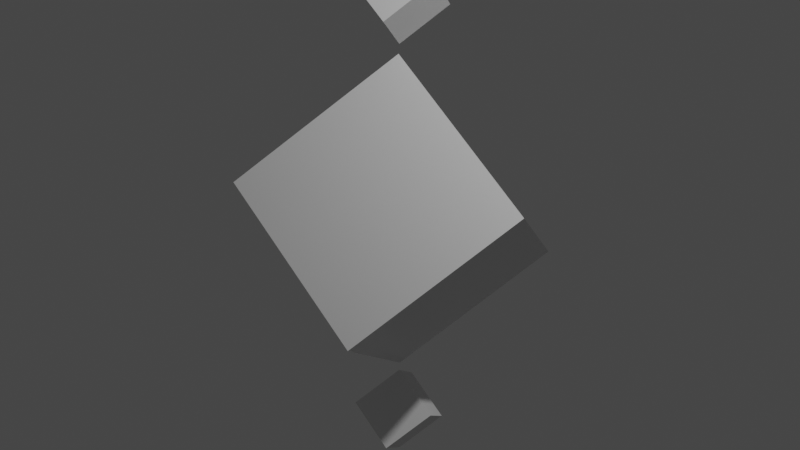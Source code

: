 # Source: Cube.blend  (saved by Blender 2.91.10; exported with 4.5.12 LTS)
import bpy
from mathutils import Matrix  # noqa: F401  (used for matrix-valued properties, if any)

bpy.ops.wm.read_factory_settings(use_empty=True)
scene = bpy.context.scene
scene.name = 'Scene'

# ---- collections
col_collection = bpy.data.collections.new('Collection'); scene.collection.children.link(col_collection)

# ---- materials (node trees are filled in below, after node groups)
mat_material = bpy.data.materials.new('Material')
mat_material.alpha_threshold = 0.0
mat_material.use_transparent_shadow = False
mat_material.line_color = (0.0, 0.0, 0.0, 1.0)
mat_material_002 = bpy.data.materials.new('Material.002')
mat_material_002.alpha_threshold = 0.0
mat_material_002.use_transparent_shadow = False
mat_material_002.line_color = (0.0, 0.0, 0.0, 1.0)
mat_material_003 = bpy.data.materials.new('Material.003')
mat_material_003.alpha_threshold = 0.0
mat_material_003.use_transparent_shadow = False
mat_material_003.line_color = (0.0, 0.0, 0.0, 1.0)

# ---- material node trees
mat_material.use_nodes = True; mat_material.node_tree.nodes.clear()
_N = mat_material.node_tree.nodes; _L = mat_material.node_tree.links
n0 = _N.new('ShaderNodeOutputMaterial'); n0.name = 'Material Output'; n0.location = (300, 300)
n1 = _N.new('ShaderNodeBsdfPrincipled'); n1.name = 'Principled BSDF'; n1.location = (10, 300)
n1.distribution = 'GGX'
n1.subsurface_method = 'BURLEY'
n1.inputs[2].default_value = 0.4
n1.inputs[3].default_value = 1.45
n1.inputs[27].default_value = (0.0, 0.0, 0.0, 1.0)
n1.inputs[28].default_value = 1.0
_L.new(n1.outputs[0], n0.inputs[0])
n0.is_active_output = True
mat_material_002.use_nodes = True; mat_material_002.node_tree.nodes.clear()
_N = mat_material_002.node_tree.nodes; _L = mat_material_002.node_tree.links
n0 = _N.new('ShaderNodeOutputMaterial'); n0.name = 'Material Output'; n0.location = (300, 300)
n1 = _N.new('ShaderNodeBsdfPrincipled'); n1.name = 'Principled BSDF'; n1.location = (10, 300)
n1.distribution = 'GGX'
n1.subsurface_method = 'BURLEY'
n1.inputs[2].default_value = 0.4
n1.inputs[3].default_value = 1.45
n1.inputs[27].default_value = (0.0, 0.0, 0.0, 1.0)
n1.inputs[28].default_value = 1.0
_L.new(n1.outputs[0], n0.inputs[0])
n0.is_active_output = True
mat_material_003.use_nodes = True; mat_material_003.node_tree.nodes.clear()
_N = mat_material_003.node_tree.nodes; _L = mat_material_003.node_tree.links
n0 = _N.new('ShaderNodeOutputMaterial'); n0.name = 'Material Output'; n0.location = (300, 300)
n1 = _N.new('ShaderNodeBsdfPrincipled'); n1.name = 'Principled BSDF'; n1.location = (10, 300)
n1.distribution = 'GGX'
n1.subsurface_method = 'BURLEY'
n1.inputs[2].default_value = 0.4
n1.inputs[3].default_value = 1.45
n1.inputs[27].default_value = (0.0, 0.0, 0.0, 1.0)
n1.inputs[28].default_value = 1.0
_L.new(n1.outputs[0], n0.inputs[0])
n0.is_active_output = True

# ---- world
world_world = bpy.data.worlds.new('World'); scene.world = world_world
world_world.use_nodes = True; world_world.node_tree.nodes.clear()
_N = world_world.node_tree.nodes; _L = world_world.node_tree.links
n0 = _N.new('ShaderNodeOutputWorld'); n0.name = 'World Output'; n0.location = (300, 300)
n1 = _N.new('ShaderNodeBackground'); n1.name = 'Background'; n1.location = (10, 300)
n1.inputs[0].default_value = (0.05088, 0.05088, 0.05088, 1.0)
_L.new(n1.outputs[0], n0.inputs[0])
n0.is_active_output = True
world_world.color = (0.05088, 0.05088, 0.05088)
world_world.use_sun_shadow = False
world_world.sun_shadow_jitter_overblur = 0.0

# ---- cameras
cam_camera = bpy.data.cameras.new('Camera')
cam_camera.clip_end = 100.0
cam_camera.ortho_scale = 7.314

# ---- lights
light_light = bpy.data.lights.new('Light', 'POINT')
light_light.transmission_factor = 0.0
light_light.energy = 1000.0
light_light.shadow_soft_size = 0.1
light_light.shadow_maximum_resolution = 0.006
light_light.use_absolute_resolution = True

# ---- meshes
me_cube = bpy.data.meshes.new('Cube')
me_cube.from_pydata([(1.0, 1.0, 1.0), (1.0, 1.0, -1.0), (1.0, -1.0, 1.0), (1.0, -1.0, -1.0), (-1.0, 1.0, 1.0), (-1.0, 1.0, -1.0), (-1.0, -1.0, 1.0), (-1.0, -1.0, -1.0)], [], [(0, 4, 6, 2), (3, 2, 6, 7), (7, 6, 4, 5), (5, 1, 3, 7), (1, 0, 2, 3), (5, 4, 0, 1)])
_uv = me_cube.uv_layers.new(name='UVMap')
_uv.uv.foreach_set('vector', [0.625, 0.5, 0.875, 0.5, 0.875, 0.75, 0.625, 0.75, 0.375, 0.75, 0.625, 0.75, 0.625, 1.0, 0.375, 1.0, 0.375, 0.0, 0.625, 0.0, 0.625, 0.25, 0.375, 0.25, 0.125, 0.5, 0.375, 0.5, 0.375, 0.75, 0.125, 0.75, 0.375, 0.5, 0.625, 0.5, 0.625, 0.75, 0.375, 0.75, 0.375, 0.25, 0.625, 0.25, 0.625, 0.5, 0.375, 0.5])
me_cube.materials.append(mat_material)
me_cube.use_remesh_preserve_volume = False
me_cube.use_remesh_preserve_attributes = False
me_cube.use_mirror_vertex_groups = False
me_cube.update()
me_cube_002 = bpy.data.meshes.new('Cube.002')
me_cube_002.from_pydata([(1.0, 1.0, 1.0), (1.0, 1.0, -1.0), (1.0, -1.0, 1.0), (1.0, -1.0, -1.0), (-1.0, 1.0, 1.0), (-1.0, 1.0, -1.0), (-1.0, -1.0, 1.0), (-1.0, -1.0, -1.0)], [], [(0, 4, 6, 2), (3, 2, 6, 7), (7, 6, 4, 5), (5, 1, 3, 7), (1, 0, 2, 3), (5, 4, 0, 1)])
_uv = me_cube_002.uv_layers.new(name='UVMap')
_uv.uv.foreach_set('vector', [0.625, 0.5, 0.875, 0.5, 0.875, 0.75, 0.625, 0.75, 0.375, 0.75, 0.625, 0.75, 0.625, 1.0, 0.375, 1.0, 0.375, 0.0, 0.625, 0.0, 0.625, 0.25, 0.375, 0.25, 0.125, 0.5, 0.375, 0.5, 0.375, 0.75, 0.125, 0.75, 0.375, 0.5, 0.625, 0.5, 0.625, 0.75, 0.375, 0.75, 0.375, 0.25, 0.625, 0.25, 0.625, 0.5, 0.375, 0.5])
me_cube_002.materials.append(mat_material_002)
me_cube_002.use_remesh_preserve_volume = False
me_cube_002.use_remesh_preserve_attributes = False
me_cube_002.use_mirror_vertex_groups = False
me_cube_002.update()
me_cube_003 = bpy.data.meshes.new('Cube.003')
me_cube_003.from_pydata([(1.0, 1.0, 1.0), (1.0, 1.0, -1.0), (1.0, -1.0, 1.0), (1.0, -1.0, -1.0), (-1.0, 1.0, 1.0), (-1.0, 1.0, -1.0), (-1.0, -1.0, 1.0), (-1.0, -1.0, -1.0)], [], [(0, 4, 6, 2), (3, 2, 6, 7), (7, 6, 4, 5), (5, 1, 3, 7), (1, 0, 2, 3), (5, 4, 0, 1)])
_uv = me_cube_003.uv_layers.new(name='UVMap')
_uv.uv.foreach_set('vector', [0.625, 0.5, 0.875, 0.5, 0.875, 0.75, 0.625, 0.75, 0.375, 0.75, 0.625, 0.75, 0.625, 1.0, 0.375, 1.0, 0.375, 0.0, 0.625, 0.0, 0.625, 0.25, 0.375, 0.25, 0.125, 0.5, 0.375, 0.5, 0.375, 0.75, 0.125, 0.75, 0.375, 0.5, 0.625, 0.5, 0.625, 0.75, 0.375, 0.75, 0.375, 0.25, 0.625, 0.25, 0.625, 0.5, 0.375, 0.5])
me_cube_003.materials.append(mat_material_003)
me_cube_003.use_remesh_preserve_volume = False
me_cube_003.use_remesh_preserve_attributes = False
me_cube_003.use_mirror_vertex_groups = False
me_cube_003.update()

# ---- objects
ob_cube = bpy.data.objects.new('Cube', me_cube)
ob_light = bpy.data.objects.new('Light', light_light)
ob_camera = bpy.data.objects.new('Camera', cam_camera)
ob_cube_001 = bpy.data.objects.new('Cube.001', me_cube_002)
ob_cube_002 = bpy.data.objects.new('Cube.002', me_cube_003)

# ---- transforms, parenting, visibility, modifiers, constraints
ob_cube.location = (0.0, 0.0, 0.0)
ob_cube.rotation_euler = (0.7854, 0.6109, 0.0)
ob_cube.lock_rotation = (True, True, False)
ob_cube.lock_rotations_4d = False
ob_cube.empty_display_type = 'ARROWS'
ob_cube.lineart.crease_threshold = 0.0
ob_light.location = (4.076, 1.005, 5.904)
ob_light.rotation_euler = (0.6503, 0.05522, 1.866)
ob_light.lock_rotations_4d = False
ob_light.empty_display_type = 'ARROWS'
ob_light.color = (0.0, 0.0, 0.0, 0.0)
ob_light.lineart.crease_threshold = 0.0
ob_camera.location = (7.359, -6.926, 4.958)
ob_camera.rotation_euler = (1.109, 0.0, 0.8149)
ob_camera.lock_rotations_4d = False
ob_camera.empty_display_type = 'ARROWS'
ob_camera.color = (0.0, 0.0, 0.0, 0.0)
ob_camera.display_type = 'WIRE'
ob_camera.lineart.crease_threshold = 0.0
ob_cube_001.location = (0.0, 0.0, 2.35)
ob_cube_001.rotation_euler = (0.7854, 0.6109, 0.0)
ob_cube_001.scale = (0.3, 0.3, 0.3)
ob_cube_001.lock_rotations_4d = False
ob_cube_001.empty_display_type = 'ARROWS'
ob_cube_001.lineart.crease_threshold = 0.0
ob_cube_002.location = (0.0, 0.0, -2.35)
ob_cube_002.rotation_euler = (0.7854, 0.6109, 0.0)
ob_cube_002.scale = (0.3, 0.3, 0.3)
ob_cube_002.lock_rotations_4d = False
ob_cube_002.empty_display_type = 'ARROWS'
ob_cube_002.lineart.crease_threshold = 0.0

# ---- collection membership
col_collection.objects.link(ob_cube)
col_collection.objects.link(ob_light)
col_collection.objects.link(ob_camera)
col_collection.objects.link(ob_cube_001)
col_collection.objects.link(ob_cube_002)

# ---- scene / render settings (as saved in the file)
scene.camera = ob_camera
scene.frame_start = 1; scene.frame_end = 250; scene.frame_set(1)
scene.render.engine = 'BLENDER_EEVEE_NEXT'
scene.cycles.use_denoising = False
scene.cycles.samples = 128
scene.cycles.sampling_pattern = 'TABULATED_SOBOL'
scene.cycles.use_adaptive_sampling = False
scene.cycles.use_light_tree = False
scene.view_settings.view_transform = 'Filmic'
bpy.context.view_layer.update()
